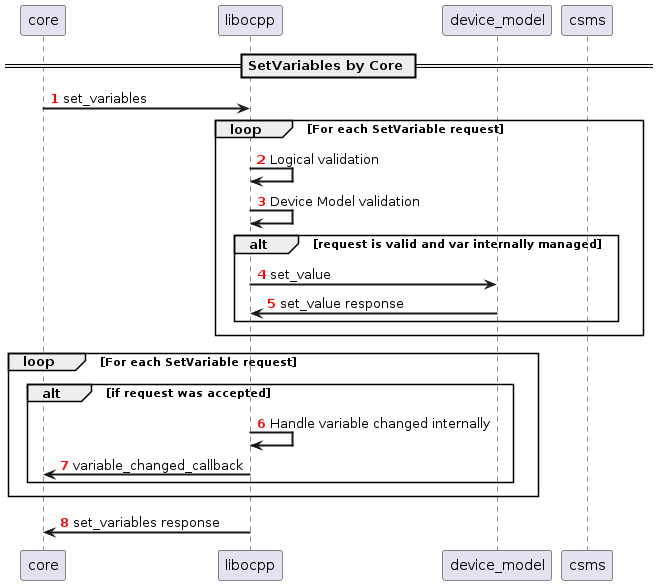

The diagram above was rendered by PlantUML. Its source (embedded in the PNG):
@startuml
'https://plantuml.com/sequence-diagram
!pragma teoz true
participant core order 10
participant libocpp order 20
participant device_model order 30
participant csms order 40

autonumber "<b><font color=red>"
skinparam sequenceArrowThickness 2

== SetVariables by Core ==
core->libocpp: set_variables
loop For each SetVariable request
    libocpp->libocpp: Logical validation
    libocpp->libocpp: Device Model validation
    alt request is valid and var internally managed
        libocpp->device_model: set_value
        device_model->libocpp: set_value response
    end
end
loop For each SetVariable request
    alt if request was accepted
        libocpp->libocpp: Handle variable changed internally
        libocpp->core: variable_changed_callback
    end
end

libocpp->core: set_variables response

@enduml